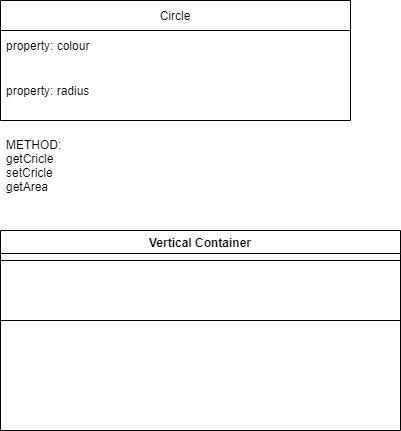

The diagram above was exported from draw.io. Its source (the exported page's mxGraphModel, read from the mxfile embedded in the PNG):
<mxGraphModel dx="1635" dy="902" grid="1" gridSize="10" guides="1" tooltips="1" connect="1" arrows="1" fold="1" page="1" pageScale="1" pageWidth="827" pageHeight="1169" math="0" shadow="0">
  <root>
    <mxCell id="WIyWlLk6GJQsqaUBKTNV-0" />
    <mxCell id="WIyWlLk6GJQsqaUBKTNV-1" parent="WIyWlLk6GJQsqaUBKTNV-0" />
    <mxCell id="d5pbZl-JpLclf3s7Px6j-6" value="Circle" style="swimlane;fontStyle=0;childLayout=stackLayout;horizontal=1;startSize=30;horizontalStack=0;resizeParent=1;resizeParentMax=0;resizeLast=0;collapsible=1;marginBottom=0;" vertex="1" parent="WIyWlLk6GJQsqaUBKTNV-1">
      <mxGeometry x="150" y="60" width="350" height="120" as="geometry">
        <mxRectangle x="150" y="50" width="60" height="30" as="alternateBounds" />
      </mxGeometry>
    </mxCell>
    <mxCell id="d5pbZl-JpLclf3s7Px6j-7" value="property: colour" style="text;strokeColor=none;fillColor=none;align=left;verticalAlign=middle;spacingLeft=4;spacingRight=4;overflow=hidden;points=[[0,0.5],[1,0.5]];portConstraint=eastwest;rotatable=0;" vertex="1" parent="d5pbZl-JpLclf3s7Px6j-6">
      <mxGeometry y="30" width="350" height="30" as="geometry" />
    </mxCell>
    <mxCell id="d5pbZl-JpLclf3s7Px6j-8" value="property: radius" style="text;strokeColor=none;fillColor=none;align=left;verticalAlign=middle;spacingLeft=4;spacingRight=4;overflow=hidden;points=[[0,0.5],[1,0.5]];portConstraint=eastwest;rotatable=0;" vertex="1" parent="d5pbZl-JpLclf3s7Px6j-6">
      <mxGeometry y="60" width="350" height="60" as="geometry" />
    </mxCell>
    <mxCell id="d5pbZl-JpLclf3s7Px6j-9" value="METHOD:&#10;getCricle&#10;setCricle&#10;getArea" style="text;strokeColor=none;fillColor=none;align=left;verticalAlign=middle;spacingLeft=4;spacingRight=4;overflow=hidden;points=[[0,0.5],[1,0.5]];portConstraint=eastwest;rotatable=0;" vertex="1" parent="WIyWlLk6GJQsqaUBKTNV-1">
      <mxGeometry x="150" y="190" width="300" height="70" as="geometry" />
    </mxCell>
    <mxCell id="d5pbZl-JpLclf3s7Px6j-10" value="Vertical Container" style="swimlane;" vertex="1" parent="WIyWlLk6GJQsqaUBKTNV-1">
      <mxGeometry x="150" y="290" width="400" height="200" as="geometry" />
    </mxCell>
    <mxCell id="d5pbZl-JpLclf3s7Px6j-11" value="" style="whiteSpace=wrap;html=1;" vertex="1" parent="d5pbZl-JpLclf3s7Px6j-10">
      <mxGeometry y="30" width="400" height="60" as="geometry" />
    </mxCell>
  </root>
</mxGraphModel>